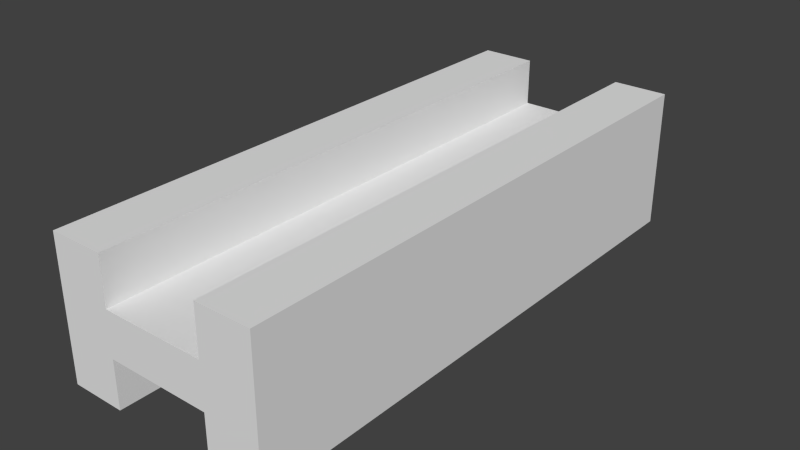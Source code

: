 # Source: SteelChunk.blend  (saved by Blender 2.76.0; exported with 4.5.12 LTS)
import bpy
from mathutils import Matrix  # noqa: F401  (used for matrix-valued properties, if any)

bpy.ops.wm.read_factory_settings(use_empty=True)
scene = bpy.context.scene
scene.name = 'Scene'

# ---- collections
col_collection_1 = bpy.data.collections.new('Collection 1'); scene.collection.children.link(col_collection_1)

# ---- materials (node trees are filled in below, after node groups)
mat_steel = bpy.data.materials.new('Steel')
mat_steel.alpha_threshold = 0.0
mat_steel.use_transparent_shadow = False
mat_steel.roughness = 0.5
mat_steel.specular_intensity = 0.0
mat_steel.line_color = (0.0, 0.0, 0.0, 1.0)

# ---- material node trees

# ---- world
world_world = bpy.data.worlds.new('World'); scene.world = world_world
world_world.color = (0.05088, 0.05088, 0.05088)
world_world.use_sun_shadow = False
world_world.sun_shadow_jitter_overblur = 0.0
world_world.cycles.sampling_method = 'MANUAL'
world_world.cycles.sample_map_resolution = 256
world_world.light_settings.ao_factor = 0.5

# ---- meshes
me_cube = bpy.data.meshes.new('Cube')
me_cube.from_pydata([(1.0, 3.225, -0.2073), (1.0, -3.225, -0.2073), (-1.0, -3.225, -0.2073), (-1.0, 3.225, -0.2073), (1.0, 3.225, 0.2073), (1.0, -3.225, 0.2073), (-1.0, -3.225, 0.2073), (-1.0, 3.225, 0.2073), (0.4861, 3.225, -0.2073), (-0.4861, 3.225, -0.2073), (0.4861, -3.225, -0.2073), (-0.4861, -3.225, -0.2073), (0.4861, 3.225, 0.2073), (-0.4861, 3.225, 0.2073), (0.4861, -3.225, 0.2073), (-0.4861, -3.225, 0.2073), (1.0, 3.225, -0.6542), (1.0, -3.225, -0.6542), (-0.4861, 3.225, -0.6542), (-1.0, 3.225, -0.6542), (-0.4861, -3.225, -0.6542), (-1.0, -3.225, -0.6542), (1.0, 3.225, 0.6542), (1.0, -3.225, 0.6542), (-0.4861, 3.225, 0.6542), (-1.0, 3.225, 0.6542), (-0.4861, -3.225, 0.6542), (-1.0, -3.225, 0.6542), (0.4861, 3.225, -0.6542), (0.4861, -3.225, -0.6542), (0.4861, 3.225, 0.6542), (0.4861, -3.225, 0.6542)], [], [(9, 11, 20, 18), (8, 0, 16, 28), (0, 4, 5, 1), (11, 15, 6, 2), (2, 6, 7, 3), (13, 9, 3, 7), (4, 0, 8, 12), (12, 8, 9, 13), (1, 5, 14, 10), (10, 14, 15, 11), (10, 8, 28, 29), (12, 13, 15, 14), (7, 6, 27, 25), (8, 10, 11, 9), (18, 20, 21, 19), (24, 25, 27, 26), (22, 30, 31, 23), (16, 17, 29, 28), (2, 3, 19, 21), (1, 10, 29, 17), (0, 1, 17, 16), (5, 4, 22, 23), (3, 9, 18, 19), (4, 12, 30, 22), (13, 7, 25, 24), (12, 14, 31, 30), (6, 15, 26, 27), (15, 13, 24, 26), (11, 2, 21, 20), (14, 5, 23, 31)])
_uv = me_cube.uv_layers.new(name='UVMap')
_uv.uv.foreach_set('vector', [0.7873, 0.7633, 0.7873, 0.0, 0.8405, 0.0, 0.8405, 0.7633, 0.1025, 0.8241, 0.1025, 0.7633, 0.1557, 0.7633, 0.1557, 0.8241, 0.05318, 2.821e-08, 0.1025, 1.975e-07, 0.1025, 0.7633, 0.05318, 0.7633, 0.2089, 0.9392, 0.2582, 0.9392, 0.2582, 1.0, 0.2089, 1.0, 0.2582, 0.7633, 0.2089, 0.7633, 0.2089, 1.411e-07, 0.2582, 0.0, 0.05318, 0.9392, 0.1025, 0.9392, 0.1025, 1.0, 0.05318, 1.0, 0.05318, 0.7633, 0.1025, 0.7633, 0.1025, 0.8241, 0.05318, 0.8241, 0.05318, 0.8241, 0.1025, 0.8241, 0.1025, 0.9392, 0.05318, 0.9392, 0.2089, 0.7633, 0.2582, 0.7633, 0.2582, 0.8241, 0.2089, 0.8241, 0.2089, 0.8241, 0.2582, 0.8241, 0.2582, 0.9392, 0.2089, 0.9392, 1.0, 0.0, 1.0, 0.7633, 0.9468, 0.7633, 0.9468, 2.821e-08, 0.427, 5.643e-08, 0.5427, 0.0, 0.5427, 0.7633, 0.427, 0.7633, 0.2089, 1.411e-07, 0.2089, 0.7633, 0.1557, 0.7633, 0.1557, 1.693e-07, 0.427, 5.643e-08, 0.427, 0.7633, 0.3114, 0.7633, 0.3114, 0.0, 0.665, 5.643e-08, 0.665, 0.7633, 0.6039, 0.7633, 0.6039, 0.0, 0.7262, 2.821e-08, 0.7873, 0.0, 0.7873, 0.7633, 0.7262, 0.7633, 0.6039, 0.7633, 0.5427, 0.7633, 0.5427, 1.129e-07, 0.6039, 0.0, 0.7262, 8.464e-08, 0.7262, 0.7633, 0.665, 0.7633, 0.665, 0.0, 0.2582, 0.7633, 0.2582, 0.0, 0.3114, 2.821e-08, 0.3114, 0.7633, 0.2089, 0.7633, 0.2089, 0.8241, 0.1557, 0.8241, 0.1557, 0.7633, 0.05318, 2.821e-08, 0.05318, 0.7633, 0.0, 0.7633, 3.546e-08, 0.0, 0.1025, 0.7633, 0.1025, 1.975e-07, 0.1557, 2.257e-07, 0.1557, 0.7633, 0.1025, 1.0, 0.1025, 0.9392, 0.1557, 0.9392, 0.1557, 1.0, 0.05318, 0.7633, 0.05318, 0.8241, 0.0, 0.8241, 0.0, 0.7633, 0.05318, 0.9392, 0.05318, 1.0, 0.0, 1.0, 0.0, 0.9392, 0.9468, 0.0, 0.9468, 0.7633, 0.8936, 0.7633, 0.8936, 5.643e-08, 0.2582, 1.0, 0.2582, 0.9392, 0.3114, 0.9392, 0.3114, 1.0, 0.8936, 0.0, 0.8936, 0.7633, 0.8405, 0.7633, 0.8405, 5.643e-08, 0.2089, 0.9392, 0.2089, 1.0, 0.1557, 1.0, 0.1557, 0.9392, 0.2582, 0.8241, 0.2582, 0.7633, 0.3114, 0.7633, 0.3114, 0.8241])
me_cube.materials.append(mat_steel)
me_cube.use_remesh_preserve_volume = False
me_cube.use_remesh_preserve_attributes = False
me_cube.use_mirror_vertex_groups = False
me_cube.update()

# ---- objects
ob_cube = bpy.data.objects.new('Cube', me_cube)

# ---- transforms, parenting, visibility, modifiers, constraints
ob_cube.location = (0.0, 0.0, 0.0)
ob_cube.scale = (1.0, 0.8073, 1.0)
ob_cube.lock_rotations_4d = False
ob_cube.empty_display_type = 'ARROWS'
ob_cube.lineart.crease_threshold = 0.0

# ---- collection membership
col_collection_1.objects.link(ob_cube)

# ---- scene / render settings (as saved in the file)
scene.frame_start = 1; scene.frame_end = 250; scene.frame_set(1)
scene.render.engine = 'BLENDER_EEVEE_NEXT'
scene.render.resolution_percentage = 50
scene.render.dither_intensity = 0.0
scene.cycles.use_denoising = False
scene.cycles.samples = 10
scene.cycles.sampling_pattern = 'TABULATED_SOBOL'
scene.cycles.light_sampling_threshold = 0.0
scene.cycles.use_adaptive_sampling = False
scene.cycles.use_light_tree = False
scene.cycles.blur_glossy = 0.0
scene.cycles.pixel_filter_type = 'GAUSSIAN'
scene.cycles.sample_clamp_indirect = 0.0
scene.view_settings.view_transform = 'Standard'
bpy.context.view_layer.update()

# ---- added for rendering (the .blend has no active camera and no usable light): camera, sun
cam_auto = bpy.data.cameras.new('AutoCamera')
cam_auto.lens = 50.0
cam_auto.sensor_width = 36.0
cam_auto.clip_end = 1000.0
ob_auto_camera = bpy.data.objects.new('AutoCamera', cam_auto)
scene.collection.objects.link(ob_auto_camera)
ob_auto_camera.location = (5.30163, -6.36195, 4.2413)
ob_auto_camera.rotation_euler = (1.09748, -7.21219e-08, 0.694738)
scene.camera = ob_auto_camera
light_auto_sun = bpy.data.lights.new('AutoSun', 'SUN')
light_auto_sun.energy = 3.0
light_auto_sun.angle = 0.0523599
ob_auto_sun = bpy.data.objects.new('AutoSun', light_auto_sun)
scene.collection.objects.link(ob_auto_sun)
ob_auto_sun.rotation_euler = (0.872665, 0.174533, 0.523599)
bpy.context.view_layer.update()
